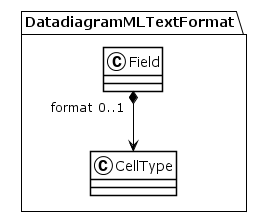

The diagram above was rendered by PlantUML. Its source (embedded in the PNG):
@startuml
!theme plain
package DatadiagramMLTextFormat {
class Field {
}
Field "format 0..1" *--> CellType
class CellType {
}
}
@enduml